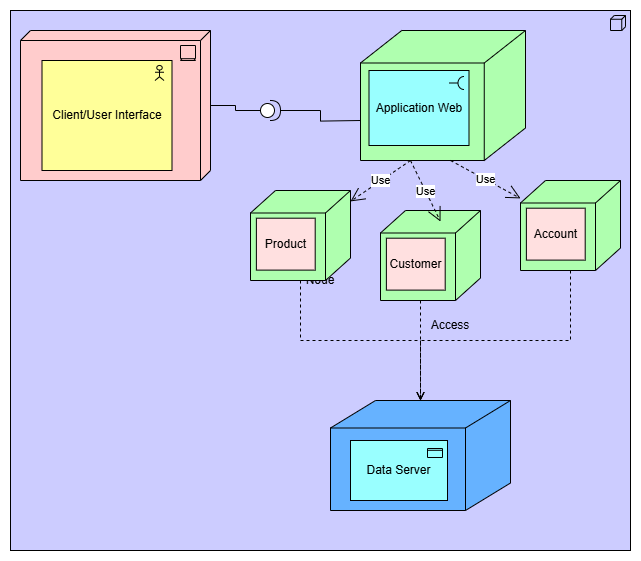

The diagram above was exported from draw.io. Its source (the exported page's mxGraphModel, read from the mxfile embedded in the PNG):
<mxGraphModel dx="1876" dy="1212" grid="1" gridSize="10" guides="1" tooltips="1" connect="1" arrows="1" fold="1" page="1" pageScale="1" pageWidth="827" pageHeight="1169" math="0" shadow="0">
  <root>
    <mxCell id="0" />
    <mxCell id="1" parent="0" />
    <mxCell id="S6C99delJNeHPe55p08A-14" value="Node" style="html=1;outlineConnect=0;whiteSpace=wrap;fillColor=#CCCCFF;shape=mxgraph.archimate3.application;appType=node;archiType=square;" vertex="1" parent="1">
      <mxGeometry x="50" y="110" width="620" height="540" as="geometry" />
    </mxCell>
    <mxCell id="S6C99delJNeHPe55p08A-15" value="" style="group" vertex="1" connectable="0" parent="1">
      <mxGeometry x="60" y="130" width="190" height="150" as="geometry" />
    </mxCell>
    <mxCell id="S6C99delJNeHPe55p08A-3" value="" style="html=1;outlineConnect=0;whiteSpace=wrap;fillColor=#FFCCCC;shape=mxgraph.archimate.tech;techType=device" vertex="1" parent="S6C99delJNeHPe55p08A-15">
      <mxGeometry width="190" height="150" as="geometry" />
    </mxCell>
    <mxCell id="S6C99delJNeHPe55p08A-4" value="Client/User Interface" style="html=1;outlineConnect=0;whiteSpace=wrap;fillColor=#ffff99;shape=mxgraph.archimate.application;appType=actor" vertex="1" parent="S6C99delJNeHPe55p08A-15">
      <mxGeometry x="21.5" y="30" width="130" height="110" as="geometry" />
    </mxCell>
    <mxCell id="S6C99delJNeHPe55p08A-18" value="" style="group" vertex="1" connectable="0" parent="1">
      <mxGeometry x="290" y="290" width="100" height="90" as="geometry" />
    </mxCell>
    <mxCell id="S6C99delJNeHPe55p08A-9" value="" style="html=1;outlineConnect=0;whiteSpace=wrap;fillColor=#AFFFAF;shape=mxgraph.archimate3.node;" vertex="1" parent="S6C99delJNeHPe55p08A-18">
      <mxGeometry width="100" height="90" as="geometry" />
    </mxCell>
    <mxCell id="S6C99delJNeHPe55p08A-17" value="Product" style="html=1;outlineConnect=0;whiteSpace=wrap;fillColor=#ffe0e0;shape=mxgraph.archimate.rounded=1" vertex="1" parent="S6C99delJNeHPe55p08A-18">
      <mxGeometry x="5.88235294117647" y="27.692307692307693" width="58.82352941176471" height="51.92307692307693" as="geometry" />
    </mxCell>
    <mxCell id="S6C99delJNeHPe55p08A-19" value="" style="group" vertex="1" connectable="0" parent="1">
      <mxGeometry x="420" y="310" width="100" height="90" as="geometry" />
    </mxCell>
    <mxCell id="S6C99delJNeHPe55p08A-20" value="" style="html=1;outlineConnect=0;whiteSpace=wrap;fillColor=#AFFFAF;shape=mxgraph.archimate3.node;" vertex="1" parent="S6C99delJNeHPe55p08A-19">
      <mxGeometry width="100" height="90" as="geometry" />
    </mxCell>
    <mxCell id="S6C99delJNeHPe55p08A-21" value="Customer" style="html=1;outlineConnect=0;whiteSpace=wrap;fillColor=#ffe0e0;shape=mxgraph.archimate.rounded=1" vertex="1" parent="S6C99delJNeHPe55p08A-19">
      <mxGeometry x="5.88235294117647" y="27.692307692307693" width="58.82352941176471" height="51.92307692307693" as="geometry" />
    </mxCell>
    <mxCell id="S6C99delJNeHPe55p08A-22" value="" style="group" vertex="1" connectable="0" parent="1">
      <mxGeometry x="560" y="280" width="100" height="90" as="geometry" />
    </mxCell>
    <mxCell id="S6C99delJNeHPe55p08A-23" value="" style="html=1;outlineConnect=0;whiteSpace=wrap;fillColor=#AFFFAF;shape=mxgraph.archimate3.node;" vertex="1" parent="S6C99delJNeHPe55p08A-22">
      <mxGeometry width="100" height="90" as="geometry" />
    </mxCell>
    <mxCell id="S6C99delJNeHPe55p08A-24" value="Account" style="html=1;outlineConnect=0;whiteSpace=wrap;fillColor=#ffe0e0;shape=mxgraph.archimate.rounded=1" vertex="1" parent="S6C99delJNeHPe55p08A-22">
      <mxGeometry x="5.88235294117647" y="27.692307692307693" width="58.82352941176471" height="51.92307692307693" as="geometry" />
    </mxCell>
    <mxCell id="S6C99delJNeHPe55p08A-25" value="" style="group" vertex="1" connectable="0" parent="1">
      <mxGeometry x="400" y="130" width="165" height="130" as="geometry" />
    </mxCell>
    <mxCell id="S6C99delJNeHPe55p08A-7" value="" style="html=1;outlineConnect=0;whiteSpace=wrap;fillColor=#AFFFAF;shape=mxgraph.archimate3.node;" vertex="1" parent="S6C99delJNeHPe55p08A-25">
      <mxGeometry width="165" height="130" as="geometry" />
    </mxCell>
    <mxCell id="S6C99delJNeHPe55p08A-12" value="Application Web" style="html=1;outlineConnect=0;whiteSpace=wrap;fillColor=#99ffff;shape=mxgraph.archimate.application;appType=interface2" vertex="1" parent="S6C99delJNeHPe55p08A-25">
      <mxGeometry x="8.5" y="40" width="100" height="75" as="geometry" />
    </mxCell>
    <mxCell id="S6C99delJNeHPe55p08A-27" value="" style="html=1;outlineConnect=0;whiteSpace=wrap;fillColor=#66B2FF;shape=mxgraph.archimate3.node;" vertex="1" parent="1">
      <mxGeometry x="370" y="500" width="180" height="110" as="geometry" />
    </mxCell>
    <mxCell id="S6C99delJNeHPe55p08A-13" value="Data Server" style="html=1;outlineConnect=0;whiteSpace=wrap;fillColor=#99ffff;shape=mxgraph.archimate3.application;appType=passive;archiType=square;" vertex="1" parent="1">
      <mxGeometry x="390" y="540" width="97" height="60" as="geometry" />
    </mxCell>
    <mxCell id="S6C99delJNeHPe55p08A-34" style="edgeStyle=orthogonalEdgeStyle;rounded=0;orthogonalLoop=1;jettySize=auto;html=1;endArrow=none;startFill=0;" edge="1" parent="1" source="S6C99delJNeHPe55p08A-33">
      <mxGeometry relative="1" as="geometry">
        <mxPoint x="400" y="220" as="targetPoint" />
      </mxGeometry>
    </mxCell>
    <mxCell id="S6C99delJNeHPe55p08A-35" style="edgeStyle=orthogonalEdgeStyle;rounded=0;orthogonalLoop=1;jettySize=auto;html=1;endArrow=none;startFill=0;" edge="1" parent="1" source="S6C99delJNeHPe55p08A-33" target="S6C99delJNeHPe55p08A-3">
      <mxGeometry relative="1" as="geometry" />
    </mxCell>
    <mxCell id="S6C99delJNeHPe55p08A-33" value="" style="shape=providedRequiredInterface;html=1;verticalLabelPosition=bottom;sketch=0;" vertex="1" parent="1">
      <mxGeometry x="300" y="200" width="20" height="20" as="geometry" />
    </mxCell>
    <mxCell id="S6C99delJNeHPe55p08A-36" value="Use" style="endArrow=open;endSize=12;dashed=1;html=1;rounded=0;" edge="1" parent="1" target="S6C99delJNeHPe55p08A-9">
      <mxGeometry width="160" relative="1" as="geometry">
        <mxPoint x="450" y="260" as="sourcePoint" />
        <mxPoint x="490" y="400" as="targetPoint" />
      </mxGeometry>
    </mxCell>
    <mxCell id="S6C99delJNeHPe55p08A-37" value="Use" style="endArrow=open;endSize=12;dashed=1;html=1;rounded=0;" edge="1" parent="1">
      <mxGeometry width="160" relative="1" as="geometry">
        <mxPoint x="450" y="260" as="sourcePoint" />
        <mxPoint x="480" y="321" as="targetPoint" />
      </mxGeometry>
    </mxCell>
    <mxCell id="S6C99delJNeHPe55p08A-38" value="Use" style="endArrow=open;endSize=12;dashed=1;html=1;rounded=0;" edge="1" parent="1" target="S6C99delJNeHPe55p08A-23">
      <mxGeometry width="160" relative="1" as="geometry">
        <mxPoint x="490" y="260" as="sourcePoint" />
        <mxPoint x="550" y="451" as="targetPoint" />
      </mxGeometry>
    </mxCell>
    <mxCell id="S6C99delJNeHPe55p08A-39" value="" style="edgeStyle=elbowEdgeStyle;html=1;endArrow=open;elbow=vertical;endFill=0;dashed=1;rounded=0;" edge="1" parent="1" source="S6C99delJNeHPe55p08A-9" target="S6C99delJNeHPe55p08A-27">
      <mxGeometry width="160" relative="1" as="geometry">
        <mxPoint x="330" y="400" as="sourcePoint" />
        <mxPoint x="490" y="400" as="targetPoint" />
      </mxGeometry>
    </mxCell>
    <mxCell id="S6C99delJNeHPe55p08A-41" value="" style="edgeStyle=elbowEdgeStyle;html=1;endArrow=open;elbow=vertical;endFill=0;dashed=1;rounded=0;exitX=0.4;exitY=1;exitDx=0;exitDy=0;exitPerimeter=0;entryX=0.5;entryY=0;entryDx=0;entryDy=0;entryPerimeter=0;" edge="1" parent="1" source="S6C99delJNeHPe55p08A-20" target="S6C99delJNeHPe55p08A-27">
      <mxGeometry width="160" relative="1" as="geometry">
        <mxPoint x="440" y="440" as="sourcePoint" />
        <mxPoint x="560" y="560" as="targetPoint" />
      </mxGeometry>
    </mxCell>
    <mxCell id="S6C99delJNeHPe55p08A-42" value="" style="edgeStyle=elbowEdgeStyle;html=1;endArrow=open;elbow=vertical;endFill=0;dashed=1;rounded=0;" edge="1" parent="1" source="S6C99delJNeHPe55p08A-23">
      <mxGeometry width="160" relative="1" as="geometry">
        <mxPoint x="530" y="470" as="sourcePoint" />
        <mxPoint x="460" y="500" as="targetPoint" />
        <Array as="points">
          <mxPoint x="540" y="440" />
        </Array>
      </mxGeometry>
    </mxCell>
    <mxCell id="S6C99delJNeHPe55p08A-43" value="Access" style="text;html=1;align=center;verticalAlign=middle;whiteSpace=wrap;rounded=0;" vertex="1" parent="1">
      <mxGeometry x="460" y="410" width="60" height="30" as="geometry" />
    </mxCell>
  </root>
</mxGraphModel>